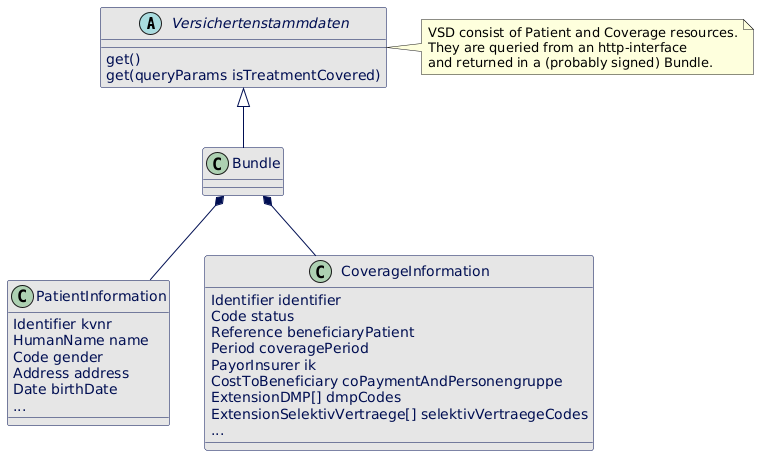

The diagram above was rendered by PlantUML. Its source (embedded in the PNG):
@startuml "Info model VSDM 2"

skinparam class {
    BackgroundColor #e6e6e6
    ArrowColor #000e52
    BorderColor #000e52
    FontColor #000e52
    AttributeFontColor #000e52
}

abstract class Versichertenstammdaten {
    get()
    get(queryParams isTreatmentCovered)
}
note right : VSD consist of Patient and Coverage resources.\nThey are queried from an http-interface\nand returned in a (probably signed) Bundle.

class Bundle {

}

class PatientInformation {
    Identifier kvnr
    HumanName name
    Code gender
    Address address
    Date birthDate
    ...
}

class CoverageInformation {
    Identifier identifier
    Code status
    Reference beneficiaryPatient
    Period coveragePeriod
    PayorInsurer ik
    CostToBeneficiary coPaymentAndPersonengruppe
    ExtensionDMP[] dmpCodes
    ExtensionSelektivVertraege[] selektivVertraegeCodes
    ...
}

Versichertenstammdaten <|--Bundle
Bundle *-- PatientInformation
Bundle *-- CoverageInformation


@enduml